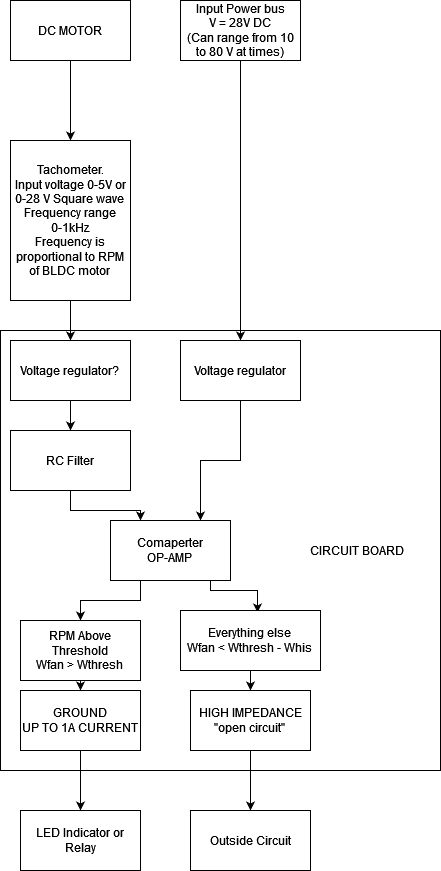

The diagram above was exported from draw.io. Its source (the exported page's mxGraphModel, read from the mxfile embedded in the PNG):
<mxGraphModel dx="1422" dy="752" grid="1" gridSize="10" guides="1" tooltips="1" connect="1" arrows="1" fold="1" page="1" pageScale="1" pageWidth="850" pageHeight="1100" math="0" shadow="0">
  <root>
    <mxCell id="0" />
    <mxCell id="1" parent="0" />
    <mxCell id="CZSMU22WBCRJ252omZdD-5" value="&amp;nbsp;&amp;nbsp;&amp;nbsp;&amp;nbsp;&amp;nbsp;&amp;nbsp;&amp;nbsp;&amp;nbsp;&amp;nbsp;&amp;nbsp;&amp;nbsp;&amp;nbsp;&amp;nbsp;&amp;nbsp;&amp;nbsp;&amp;nbsp;&amp;nbsp;&amp;nbsp;&amp;nbsp;&amp;nbsp;&amp;nbsp;&amp;nbsp;&amp;nbsp;&amp;nbsp;&amp;nbsp;&amp;nbsp;&amp;nbsp;&amp;nbsp;&amp;nbsp;&amp;nbsp;&amp;nbsp;&amp;nbsp;&amp;nbsp;&amp;nbsp;&amp;nbsp;&amp;nbsp;&amp;nbsp;&amp;nbsp;&amp;nbsp;&amp;nbsp;&amp;nbsp;&amp;nbsp;&amp;nbsp;&amp;nbsp;&amp;nbsp;&amp;nbsp;&amp;nbsp;&amp;nbsp;&amp;nbsp;&amp;nbsp;&amp;nbsp;&amp;nbsp;&amp;nbsp;&amp;nbsp;&amp;nbsp;&amp;nbsp;&amp;nbsp;&amp;nbsp;&amp;nbsp;&amp;nbsp;&amp;nbsp;&amp;nbsp;&amp;nbsp;&amp;nbsp;&amp;nbsp;&amp;nbsp;&amp;nbsp;&amp;nbsp;&amp;nbsp;&amp;nbsp;&amp;nbsp;&amp;nbsp;&amp;nbsp;&amp;nbsp;&amp;nbsp;&amp;nbsp;&amp;nbsp;&amp;nbsp;&amp;nbsp;&amp;nbsp;&amp;nbsp;&amp;nbsp;&amp;nbsp;&amp;nbsp;&amp;nbsp;&amp;nbsp;&amp;nbsp;&amp;nbsp;&amp;nbsp;&amp;nbsp; CIRCUIT BOARD" style="whiteSpace=wrap;html=1;aspect=fixed;" parent="1" vertex="1">
      <mxGeometry x="30" y="370" width="440" height="440" as="geometry" />
    </mxCell>
    <mxCell id="CZSMU22WBCRJ252omZdD-3" value="" style="edgeStyle=orthogonalEdgeStyle;rounded=0;orthogonalLoop=1;jettySize=auto;html=1;" parent="1" source="CZSMU22WBCRJ252omZdD-1" target="CZSMU22WBCRJ252omZdD-2" edge="1">
      <mxGeometry relative="1" as="geometry" />
    </mxCell>
    <mxCell id="CZSMU22WBCRJ252omZdD-1" value="DC MOTOR" style="rounded=0;whiteSpace=wrap;html=1;" parent="1" vertex="1">
      <mxGeometry x="40" y="40" width="120" height="60" as="geometry" />
    </mxCell>
    <mxCell id="CZSMU22WBCRJ252omZdD-7" style="edgeStyle=orthogonalEdgeStyle;rounded=0;orthogonalLoop=1;jettySize=auto;html=1;" parent="1" source="CZSMU22WBCRJ252omZdD-2" target="CZSMU22WBCRJ252omZdD-6" edge="1">
      <mxGeometry relative="1" as="geometry">
        <Array as="points" />
      </mxGeometry>
    </mxCell>
    <mxCell id="CZSMU22WBCRJ252omZdD-2" value="&lt;div&gt;Tachometer.&lt;/div&gt;&lt;div&gt;Input voltage 0-5V or 0-28 V Square wave&lt;br&gt;&lt;/div&gt;&lt;div&gt;Frequency range 0-1kHz&lt;/div&gt;&lt;div&gt;Frequency is proportional to RPM of BLDC motor&lt;br&gt;&lt;/div&gt;" style="whiteSpace=wrap;html=1;rounded=0;" parent="1" vertex="1">
      <mxGeometry x="40" y="180" width="120" height="160" as="geometry" />
    </mxCell>
    <mxCell id="CZSMU22WBCRJ252omZdD-9" style="edgeStyle=orthogonalEdgeStyle;rounded=0;orthogonalLoop=1;jettySize=auto;html=1;exitX=0.5;exitY=1;exitDx=0;exitDy=0;entryX=0.5;entryY=0;entryDx=0;entryDy=0;" parent="1" source="CZSMU22WBCRJ252omZdD-4" target="CZSMU22WBCRJ252omZdD-8" edge="1">
      <mxGeometry relative="1" as="geometry" />
    </mxCell>
    <mxCell id="CZSMU22WBCRJ252omZdD-4" value="&lt;div&gt;Input Power bus&lt;/div&gt;&lt;div&gt;V = 28V DC&lt;/div&gt;&lt;div&gt;(Can range from 10 to 80 V at times)&lt;br&gt;&lt;/div&gt;" style="rounded=0;whiteSpace=wrap;html=1;" parent="1" vertex="1">
      <mxGeometry x="210" y="40" width="120" height="60" as="geometry" />
    </mxCell>
    <mxCell id="CZSMU22WBCRJ252omZdD-11" value="" style="edgeStyle=orthogonalEdgeStyle;rounded=0;orthogonalLoop=1;jettySize=auto;html=1;" parent="1" source="CZSMU22WBCRJ252omZdD-6" target="CZSMU22WBCRJ252omZdD-10" edge="1">
      <mxGeometry relative="1" as="geometry" />
    </mxCell>
    <mxCell id="CZSMU22WBCRJ252omZdD-6" value="&lt;div&gt;&lt;span&gt;Voltage regulator?&lt;/span&gt;&lt;br&gt;&lt;/div&gt;" style="rounded=0;whiteSpace=wrap;html=1;" parent="1" vertex="1">
      <mxGeometry x="40" y="380" width="120" height="60" as="geometry" />
    </mxCell>
    <mxCell id="CZSMU22WBCRJ252omZdD-14" style="edgeStyle=orthogonalEdgeStyle;rounded=0;orthogonalLoop=1;jettySize=auto;html=1;entryX=0.75;entryY=0;entryDx=0;entryDy=0;" parent="1" source="CZSMU22WBCRJ252omZdD-8" target="CZSMU22WBCRJ252omZdD-12" edge="1">
      <mxGeometry relative="1" as="geometry" />
    </mxCell>
    <mxCell id="CZSMU22WBCRJ252omZdD-8" value="&lt;div&gt;Voltage regulator&lt;/div&gt;" style="rounded=0;whiteSpace=wrap;html=1;" parent="1" vertex="1">
      <mxGeometry x="210" y="380" width="120" height="60" as="geometry" />
    </mxCell>
    <mxCell id="CZSMU22WBCRJ252omZdD-13" style="edgeStyle=orthogonalEdgeStyle;rounded=0;orthogonalLoop=1;jettySize=auto;html=1;entryX=0.25;entryY=0;entryDx=0;entryDy=0;" parent="1" source="CZSMU22WBCRJ252omZdD-10" target="CZSMU22WBCRJ252omZdD-12" edge="1">
      <mxGeometry relative="1" as="geometry" />
    </mxCell>
    <mxCell id="CZSMU22WBCRJ252omZdD-10" value="RC Filter" style="rounded=0;whiteSpace=wrap;html=1;" parent="1" vertex="1">
      <mxGeometry x="40" y="470" width="120" height="60" as="geometry" />
    </mxCell>
    <mxCell id="CZSMU22WBCRJ252omZdD-19" style="edgeStyle=orthogonalEdgeStyle;rounded=0;orthogonalLoop=1;jettySize=auto;html=1;entryX=0.5;entryY=0;entryDx=0;entryDy=0;" parent="1" source="CZSMU22WBCRJ252omZdD-12" target="CZSMU22WBCRJ252omZdD-15" edge="1">
      <mxGeometry relative="1" as="geometry">
        <Array as="points">
          <mxPoint x="170" y="640" />
          <mxPoint x="110" y="640" />
        </Array>
      </mxGeometry>
    </mxCell>
    <mxCell id="CZSMU22WBCRJ252omZdD-25" style="edgeStyle=orthogonalEdgeStyle;rounded=0;orthogonalLoop=1;jettySize=auto;html=1;exitX=0.5;exitY=1;exitDx=0;exitDy=0;entryX=0.55;entryY=0.033;entryDx=0;entryDy=0;entryPerimeter=0;" parent="1" source="CZSMU22WBCRJ252omZdD-12" target="CZSMU22WBCRJ252omZdD-16" edge="1">
      <mxGeometry relative="1" as="geometry">
        <Array as="points">
          <mxPoint x="240" y="620" />
          <mxPoint x="240" y="630" />
          <mxPoint x="287" y="630" />
        </Array>
      </mxGeometry>
    </mxCell>
    <mxCell id="CZSMU22WBCRJ252omZdD-12" value="&lt;div&gt;Comaperter&lt;/div&gt;&lt;div&gt;OP-AMP&lt;br&gt;&lt;/div&gt;" style="rounded=0;whiteSpace=wrap;html=1;" parent="1" vertex="1">
      <mxGeometry x="140" y="560" width="120" height="60" as="geometry" />
    </mxCell>
    <mxCell id="CZSMU22WBCRJ252omZdD-20" style="edgeStyle=orthogonalEdgeStyle;rounded=0;orthogonalLoop=1;jettySize=auto;html=1;exitX=0.5;exitY=1;exitDx=0;exitDy=0;entryX=0.5;entryY=0;entryDx=0;entryDy=0;" parent="1" source="CZSMU22WBCRJ252omZdD-15" target="CZSMU22WBCRJ252omZdD-17" edge="1">
      <mxGeometry relative="1" as="geometry" />
    </mxCell>
    <mxCell id="CZSMU22WBCRJ252omZdD-15" value="&lt;div&gt;RPM Above Threshold&lt;/div&gt;&lt;div&gt;Wfan &amp;gt; Wthresh&lt;br&gt;&lt;/div&gt;" style="rounded=0;whiteSpace=wrap;html=1;" parent="1" vertex="1">
      <mxGeometry x="50" y="660" width="120" height="60" as="geometry" />
    </mxCell>
    <mxCell id="CZSMU22WBCRJ252omZdD-26" style="edgeStyle=orthogonalEdgeStyle;rounded=0;orthogonalLoop=1;jettySize=auto;html=1;exitX=0.5;exitY=1;exitDx=0;exitDy=0;entryX=0.5;entryY=0;entryDx=0;entryDy=0;" parent="1" source="CZSMU22WBCRJ252omZdD-16" target="CZSMU22WBCRJ252omZdD-18" edge="1">
      <mxGeometry relative="1" as="geometry" />
    </mxCell>
    <mxCell id="CZSMU22WBCRJ252omZdD-16" value="&lt;div&gt;Everything else&lt;/div&gt;&lt;div&gt;Wfan &amp;lt; Wthresh - Whis&lt;br&gt;&lt;/div&gt;" style="rounded=0;whiteSpace=wrap;html=1;" parent="1" vertex="1">
      <mxGeometry x="210" y="650" width="140" height="60" as="geometry" />
    </mxCell>
    <mxCell id="GnB1Wv6ET6qjDH3mr22c-4" value="" style="edgeStyle=orthogonalEdgeStyle;rounded=0;orthogonalLoop=1;jettySize=auto;html=1;" parent="1" source="CZSMU22WBCRJ252omZdD-17" target="GnB1Wv6ET6qjDH3mr22c-2" edge="1">
      <mxGeometry relative="1" as="geometry" />
    </mxCell>
    <mxCell id="CZSMU22WBCRJ252omZdD-17" value="&lt;div&gt;GROUND&lt;/div&gt;&lt;div&gt;UP TO 1A CURRENT&lt;br&gt;&lt;/div&gt;" style="rounded=0;whiteSpace=wrap;html=1;" parent="1" vertex="1">
      <mxGeometry x="50" y="730" width="120" height="60" as="geometry" />
    </mxCell>
    <mxCell id="CZSMU22WBCRJ252omZdD-28" style="edgeStyle=orthogonalEdgeStyle;rounded=0;orthogonalLoop=1;jettySize=auto;html=1;entryX=0.5;entryY=0;entryDx=0;entryDy=0;" parent="1" source="CZSMU22WBCRJ252omZdD-18" target="CZSMU22WBCRJ252omZdD-27" edge="1">
      <mxGeometry relative="1" as="geometry" />
    </mxCell>
    <mxCell id="CZSMU22WBCRJ252omZdD-18" value="&lt;div&gt;HIGH IMPEDANCE&lt;/div&gt;&lt;div&gt;&quot;open circuit&quot;&lt;br&gt;&lt;/div&gt;" style="rounded=0;whiteSpace=wrap;html=1;" parent="1" vertex="1">
      <mxGeometry x="220" y="730" width="120" height="60" as="geometry" />
    </mxCell>
    <mxCell id="CZSMU22WBCRJ252omZdD-27" value="Outside Circuit" style="rounded=0;whiteSpace=wrap;html=1;" parent="1" vertex="1">
      <mxGeometry x="220" y="850" width="120" height="60" as="geometry" />
    </mxCell>
    <mxCell id="GnB1Wv6ET6qjDH3mr22c-2" value="LED Indicator or Relay" style="rounded=0;whiteSpace=wrap;html=1;" parent="1" vertex="1">
      <mxGeometry x="50" y="850" width="120" height="60" as="geometry" />
    </mxCell>
  </root>
</mxGraphModel>